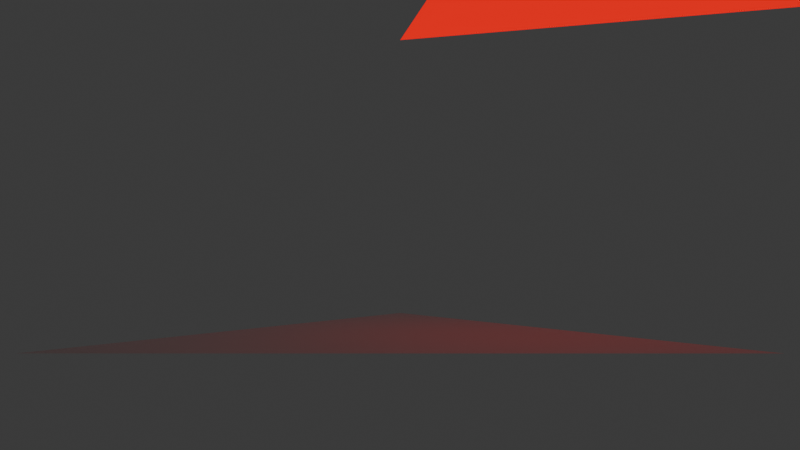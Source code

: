 # Source: two_tri_radio.blend  (saved by Blender 4.1.24; exported with 4.5.12 LTS)
import bpy
from mathutils import Matrix  # noqa: F401  (used for matrix-valued properties, if any)

bpy.ops.wm.read_factory_settings(use_empty=True)
scene = bpy.context.scene
scene.name = 'Scene'

# ---- collections
col_collection = bpy.data.collections.new('Collection'); scene.collection.children.link(col_collection)

# ---- materials (node trees are filled in below, after node groups)
mat_light_mtl = bpy.data.materials.new('light mtl')
mat_light_mtl.use_backface_culling = True
mat_light_mtl.use_transparent_shadow = False
mat_ground_mtl = bpy.data.materials.new('ground mtl')
mat_ground_mtl.use_backface_culling = True
mat_ground_mtl.use_transparent_shadow = False

# ---- material node trees
mat_light_mtl.use_nodes = True; mat_light_mtl.node_tree.nodes.clear()
_N = mat_light_mtl.node_tree.nodes; _L = mat_light_mtl.node_tree.links
n0 = _N.new('ShaderNodeOutputMaterial'); n0.name = 'Material Output'; n0.location = (300, 300)
n1 = _N.new('ShaderNodeEmission'); n1.name = 'Emission'; n1.location = (10, 300)
n1.inputs[0].default_value = (1.0, 0.0, 0.0, 1.0)
_L.new(n1.outputs[0], n0.inputs[0])
n0.is_active_output = True
mat_ground_mtl.use_nodes = True; mat_ground_mtl.node_tree.nodes.clear()
_N = mat_ground_mtl.node_tree.nodes; _L = mat_ground_mtl.node_tree.links
n0 = _N.new('ShaderNodeBsdfPrincipled'); n0.name = 'Principled BSDF'; n0.location = (10, 300)
n1 = _N.new('ShaderNodeOutputMaterial'); n1.name = 'Material Output'; n1.location = (300, 300)
_L.new(n0.outputs[0], n1.inputs[0])
n1.is_active_output = True

# ---- world
world_world = bpy.data.worlds.new('World'); scene.world = world_world
world_world.use_nodes = True; world_world.node_tree.nodes.clear()
_N = world_world.node_tree.nodes; _L = world_world.node_tree.links
n0 = _N.new('ShaderNodeOutputWorld'); n0.name = 'World Output'; n0.location = (300, 300)
n1 = _N.new('ShaderNodeBackground'); n1.name = 'Background'; n1.location = (10, 300)
n1.inputs[0].default_value = (0.05088, 0.05088, 0.05088, 1.0)
_L.new(n1.outputs[0], n0.inputs[0])
n0.is_active_output = True
world_world.color = (0.05088, 0.05088, 0.05088)
world_world.use_sun_shadow = False
world_world.sun_shadow_jitter_overblur = 0.0

# ---- cameras
cam_camera_002 = bpy.data.cameras.new('Camera.002')

# ---- meshes
me_light_mesh = bpy.data.meshes.new('light mesh')
me_light_mesh.from_pydata([(-2.0, 0.0, 3.0), (0.0, 4.0, 3.0), (1.0, 1.0, 4.0)], [], [(1, 2, 0)])
_uv = me_light_mesh.uv_layers.new(name='UVMap')
_uv.uv.foreach_set('vector', [0.0, 0.0, 0.0, 0.0, 0.0, 0.0])
me_light_mesh.materials.append(mat_light_mtl)
me_light_mesh.update()
me_ground_mesh = bpy.data.meshes.new('ground mesh')
me_ground_mesh.from_pydata([(1.333, 3.0, 0.0), (-2.667, 0.0, 0.0), (1.333, -3.0, 0.0)], [], [(1, 2, 0)])
_uv = me_ground_mesh.uv_layers.new(name='UVMap')
_uv.uv.foreach_set('vector', [0.0, 0.0, 0.0, 0.0, 0.0, 0.0])
me_ground_mesh.materials.append(mat_ground_mtl)
me_ground_mesh.update()

# ---- objects
ob_light_obj = bpy.data.objects.new('light obj', me_light_mesh)
ob_ground_obj = bpy.data.objects.new('ground obj', me_ground_mesh)
ob_camera = bpy.data.objects.new('Camera', cam_camera_002)

# ---- transforms, parenting, visibility, modifiers, constraints
ob_light_obj.location = (0.0, 0.0, 0.0)
ob_ground_obj.location = (0.0, 0.0, 0.0)
ob_camera.location = (10.0, 0.0, 1.0)
ob_camera.rotation_euler = (1.571, 0.0, 1.571)

# ---- collection membership
col_collection.objects.link(ob_light_obj)
col_collection.objects.link(ob_ground_obj)
col_collection.objects.link(ob_camera)

# ---- scene / render settings (as saved in the file)
scene.camera = ob_camera
scene.frame_start = 1; scene.frame_end = 250; scene.frame_set(63)
scene.render.engine = 'BLENDER_EEVEE_NEXT'
scene.cycles.sampling_pattern = 'TABULATED_SOBOL'
scene.eevee.ray_tracing_options.trace_max_roughness = 0.0
bpy.context.view_layer.update()
